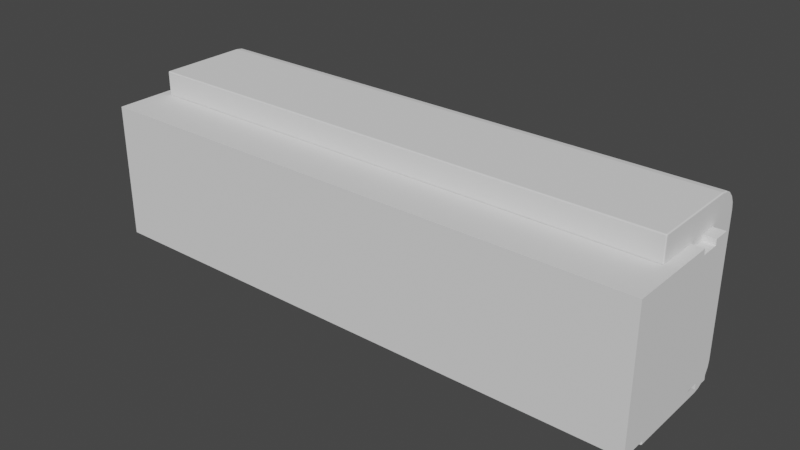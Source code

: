 # Source: clip.blend  (saved by Blender 4.5.91; exported with 4.5.12 LTS)
import bpy
from mathutils import Matrix  # noqa: F401  (used for matrix-valued properties, if any)

bpy.ops.wm.read_factory_settings(use_empty=True)
scene = bpy.context.scene
scene.name = 'Scene'

# ---- collections
col_collection = bpy.data.collections.new('Collection'); scene.collection.children.link(col_collection)

# ---- world
world_world = bpy.data.worlds.new('World'); scene.world = world_world
world_world.use_nodes = True; world_world.node_tree.nodes.clear()
_N = world_world.node_tree.nodes; _L = world_world.node_tree.links
n0 = _N.new('ShaderNodeOutputWorld'); n0.name = 'World Output'; n0.location = (300, 300)
n1 = _N.new('ShaderNodeBackground'); n1.name = 'Background'; n1.location = (10, 300)
n1.inputs[0].default_value = (0.05088, 0.05088, 0.05088, 1.0)
_L.new(n1.outputs[0], n0.inputs[0])
n0.is_active_output = True
world_world.color = (0.05088, 0.05088, 0.05088)
world_world.use_sun_shadow = False
world_world.sun_shadow_jitter_overblur = 0.0

# ---- meshes
me_cube_002 = bpy.data.meshes.new('Cube.002')
me_cube_002.from_pydata([(-25.0, -11.55, -5.55), (-25.0, -11.55, 5.55), (-25.0, 0.0, -5.55), (-25.0, 0.0, 5.55), (25.0, -11.55, -5.55), (25.0, -11.55, 5.55), (25.0, 0.0, -5.55), (25.0, 0.0, 5.55), (-25.0, -1.5, -5.55), (-25.0, -3.2, -5.55), (-25.0, -3.2, 5.55), (-25.0, -1.5, 5.55), (25.0, -3.2, -5.55), (25.0, -1.5, -5.55), (25.0, -1.5, 5.55), (25.0, -3.2, 5.55), (-25.0, -3.2, -6.05), (-25.0, -11.55, -6.05), (-25.0, -1.5, 6.05), (-25.0, 0.0, 6.05), (25.0, 0.0, -6.05), (-25.0, 0.0, -6.05), (25.0, 0.0, 6.05), (25.0, -1.5, -6.05), (25.0, -3.2, 6.05), (25.0, -11.55, 6.05), (25.0, -11.55, -6.05), (-25.0, -11.55, 6.05), (-25.0, -1.5, -6.05), (-25.0, -3.2, 6.05), (25.0, -3.2, -6.05), (25.0, -1.5, 6.05)], [], [(8, 11, 3, 2), (2, 3, 7, 6), (12, 15, 5, 4), (4, 5, 1, 0), (4, 0, 17, 26), (3, 11, 18, 19), (12, 4, 26, 30), (14, 11, 10, 15), (9, 12, 30, 16), (8, 13, 12, 9), (6, 7, 14, 13), (13, 14, 15, 12), (0, 1, 10, 9), (9, 10, 11, 8), (16, 30, 26, 17), (24, 29, 27, 25), (22, 19, 18, 31), (21, 20, 23, 28), (14, 7, 22, 31), (1, 5, 25, 27), (2, 6, 20, 21), (8, 2, 21, 28), (7, 3, 19, 22), (11, 14, 31, 18), (15, 10, 29, 24), (10, 1, 27, 29), (6, 13, 23, 20), (13, 8, 28, 23), (0, 9, 16, 17), (5, 15, 24, 25)])
_uv = me_cube_002.uv_layers.new(name='UVMap')
_uv.uv.foreach_set('vector', [0.375, 0.1667, 0.625, 0.1667, 0.625, 0.25, 0.375, 0.25, 0.375, 0.25, 0.625, 0.25, 0.625, 0.5, 0.375, 0.5, 0.375, 0.6667, 0.625, 0.6667, 0.625, 0.75, 0.375, 0.75, 0.375, 0.75, 0.625, 0.75, 0.625, 1.0, 0.375, 1.0, 0.375, 0.75, 0.375, 1.0, 0.375, 1.0, 0.375, 0.75, 0.625, 0.25, 0.625, 0.1667, 0.625, 0.1667, 0.625, 0.25, 0.375, 0.6667, 0.375, 0.75, 0.375, 0.75, 0.375, 0.6667, 0.625, 0.5833, 0.875, 0.5833, 0.875, 0.6667, 0.625, 0.6667, 0.125, 0.6667, 0.375, 0.6667, 0.375, 0.6667, 0.125, 0.6667, 0.125, 0.5833, 0.375, 0.5833, 0.375, 0.6667, 0.125, 0.6667, 0.375, 0.5, 0.625, 0.5, 0.625, 0.5833, 0.375, 0.5833, 0.375, 0.5833, 0.625, 0.5833, 0.625, 0.6667, 0.375, 0.6667, 0.375, 0.0, 0.625, 0.0, 0.625, 0.08333, 0.375, 0.08333, 0.375, 0.08333, 0.625, 0.08333, 0.625, 0.1667, 0.375, 0.1667, 0.125, 0.6667, 0.375, 0.6667, 0.375, 0.75, 0.125, 0.75, 0.625, 0.6667, 0.875, 0.6667, 0.875, 0.75, 0.625, 0.75, 0.625, 0.5, 0.875, 0.5, 0.875, 0.5833, 0.625, 0.5833, 0.125, 0.5, 0.375, 0.5, 0.375, 0.5833, 0.125, 0.5833, 0.625, 0.5833, 0.625, 0.5, 0.625, 0.5, 0.625, 0.5833, 0.625, 1.0, 0.625, 0.75, 0.625, 0.75, 0.625, 1.0, 0.375, 0.25, 0.375, 0.5, 0.375, 0.5, 0.375, 0.25, 0.375, 0.1667, 0.375, 0.25, 0.375, 0.25, 0.375, 0.1667, 0.625, 0.5, 0.625, 0.25, 0.625, 0.25, 0.625, 0.5, 0.875, 0.5833, 0.625, 0.5833, 0.625, 0.5833, 0.875, 0.5833, 0.625, 0.6667, 0.875, 0.6667, 0.875, 0.6667, 0.625, 0.6667, 0.625, 0.08333, 0.625, 0.0, 0.625, 0.0, 0.625, 0.08333, 0.375, 0.5, 0.375, 0.5833, 0.375, 0.5833, 0.375, 0.5, 0.375, 0.5833, 0.125, 0.5833, 0.125, 0.5833, 0.375, 0.5833, 0.375, 0.0, 0.375, 0.08333, 0.375, 0.08333, 0.375, 0.0, 0.625, 0.75, 0.625, 0.6667, 0.625, 0.6667, 0.625, 0.75])
me_cube_002.update()
me_cube_003 = bpy.data.meshes.new('Cube.003')
me_cube_003.from_pydata([(-24.0, -7.0, -8.25), (-24.0, -7.0, 8.25), (24.0, -7.0, -8.25), (24.0, -7.0, 8.25), (-24.0, 3.0, -6.25), (-24.0, 1.0, -8.25), (-24.0, 2.902, -6.868), (-24.0, 2.618, -7.426), (-24.0, 2.176, -7.868), (-24.0, 1.618, -8.152), (-24.0, 1.0, 8.25), (-24.0, 3.0, 6.25), (-24.0, 1.618, 8.152), (-24.0, 2.176, 7.868), (-24.0, 2.618, 7.426), (-24.0, 2.902, 6.868), (24.0, 1.0, -8.25), (24.0, 3.0, -6.25), (24.0, 1.618, -8.152), (24.0, 2.176, -7.868), (24.0, 2.618, -7.426), (24.0, 2.902, -6.868), (24.0, 3.0, 6.25), (24.0, 1.0, 8.25), (24.0, 2.902, 6.868), (24.0, 2.618, 7.426), (24.0, 2.176, 7.868), (24.0, 1.618, 8.152)], [], [(2, 3, 1, 0), (16, 5, 9, 18), (18, 9, 8, 19), (19, 8, 7, 20), (20, 7, 6, 21), (21, 6, 4, 17), (10, 23, 27, 12), (12, 27, 26, 13), (13, 26, 25, 14), (14, 25, 24, 15), (15, 24, 22, 11), (5, 16, 2, 0), (0, 1, 10, 12, 13, 14, 15, 11, 4, 6, 7, 8, 9, 5), (4, 11, 22, 17), (23, 10, 1, 3), (16, 18, 19, 20, 21, 17, 22, 24, 25, 26, 27, 23, 3, 2)])
_uv = me_cube_003.uv_layers.new(name='UVMap')
_uv.uv.foreach_set('vector', [0.375, 0.75, 0.625, 0.75, 0.625, 1.0, 0.375, 1.0, 0.375, 0.5444, 0.125, 0.5444, 0.125, 0.5307, 0.3761, 0.5307, 0.3761, 0.5307, 0.125, 0.5307, 0.125, 0.5183, 0.3794, 0.5183, 0.3794, 0.5183, 0.125, 0.5183, 0.125, 0.5, 0.3844, 0.5064, 0.3844, 0.5064, 0.3857, 0.2427, 0.3959, 0.2484, 0.3959, 0.5016, 0.3959, 0.5016, 0.3959, 0.2484, 0.4053, 0.25, 0.4053, 0.5, 0.875, 0.5444, 0.625, 0.5444, 0.6239, 0.5307, 0.875, 0.5307, 0.875, 0.5307, 0.6239, 0.5307, 0.6206, 0.5138, 0.875, 0.5, 0.62, 0.2343, 0.6206, 0.5138, 0.6125, 0.5064, 0.6125, 0.2436, 0.6125, 0.2436, 0.6125, 0.5064, 0.6041, 0.5016, 0.6041, 0.2484, 0.6041, 0.2484, 0.6041, 0.5016, 0.5947, 0.5, 0.5947, 0.25, 0.125, 0.5444, 0.375, 0.5444, 0.375, 0.75, 0.125, 0.75, 0.375, 0.0, 0.625, 0.0, 0.625, 0.2056, 0.6235, 0.2193, 0.62, 0.2343, 0.6125, 0.2436, 0.6041, 0.2484, 0.5947, 0.25, 0.4053, 0.25, 0.3959, 0.2484, 0.3857, 0.2427, 0.3808, 0.2317, 0.3765, 0.2193, 0.375, 0.2056, 0.4053, 0.25, 0.5947, 0.25, 0.5947, 0.5, 0.4053, 0.5, 0.625, 0.5444, 0.875, 0.5444, 0.875, 0.75, 0.625, 0.75, 0.375, 0.5444, 0.3761, 0.5307, 0.3794, 0.5183, 0.3844, 0.5064, 0.3959, 0.5016, 0.4053, 0.5, 0.5947, 0.5, 0.6041, 0.5016, 0.6125, 0.5064, 0.6206, 0.5138, 0.6239, 0.5307, 0.625, 0.5444, 0.625, 0.75, 0.375, 0.75])
me_cube_003.update()

# ---- objects
ob_cutout = bpy.data.objects.new('Cutout', me_cube_002)
ob_clip = bpy.data.objects.new('Clip', me_cube_003)

# ---- transforms, parenting, visibility, modifiers, constraints
ob_cutout.location = (0.0, 0.0, 0.0)
ob_clip.location = (0.0, 0.0, 0.0)
_m = ob_clip.modifiers.new('Boolean', 'BOOLEAN')
_m.object = ob_cutout
_m.solver = 'MANIFOLD'
_m = ob_clip.modifiers.new('Bevel', 'BEVEL')
_m.segments = 5

# ---- collection membership
col_collection.objects.link(ob_cutout)
col_collection.objects.link(ob_clip)

# ---- scene / render settings (as saved in the file)
scene.frame_start = 1; scene.frame_end = 250; scene.frame_set(1)
scene.render.engine = 'BLENDER_EEVEE_NEXT'
scene.cycles.use_denoising = False
scene.view_settings.view_transform = 'Filmic'
scene.unit_settings.scale_length = 0.001
bpy.context.view_layer.update()

# ---- added for rendering (the .blend has no active camera and no usable light): camera, sun
cam_auto = bpy.data.cameras.new('AutoCamera')
cam_auto.lens = 50.0
cam_auto.sensor_width = 36.0
cam_auto.clip_end = 1000.0
ob_auto_camera = bpy.data.objects.new('AutoCamera', cam_auto)
scene.collection.objects.link(ob_auto_camera)
ob_auto_camera.location = (50.5409, -64.9241, 40.4327)
ob_auto_camera.rotation_euler = (1.09748, -7.21219e-08, 0.694738)
scene.camera = ob_auto_camera
light_auto_sun = bpy.data.lights.new('AutoSun', 'SUN')
light_auto_sun.energy = 3.0
light_auto_sun.angle = 0.0523599
ob_auto_sun = bpy.data.objects.new('AutoSun', light_auto_sun)
scene.collection.objects.link(ob_auto_sun)
ob_auto_sun.rotation_euler = (0.872665, 0.174533, 0.523599)
bpy.context.view_layer.update()
